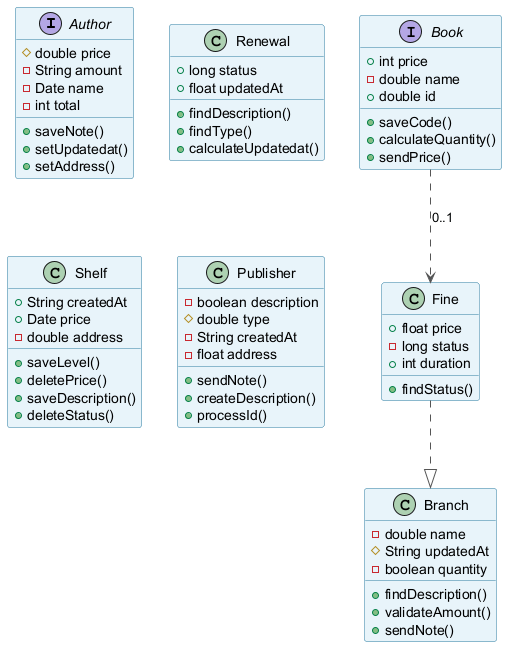

The diagram above was rendered by PlantUML. Its source (embedded in the PNG):
@startuml
skinparam backgroundColor #FFFFFF
skinparam classBackgroundColor #E8F4FA
skinparam classBorderColor #2C7DA0
skinparam ArrowColor #555555
interface Author {
  #double price
  -String amount
  -Date name
  -int total
  +saveNote()
  +setUpdatedat()
  +setAddress()
}
class Renewal {
  +long status
  +float updatedAt
  +findDescription()
  +findType()
  +calculateUpdatedat()
}
class Shelf {
  +String createdAt
  +Date price
  -double address
  +saveLevel()
  +deletePrice()
  +saveDescription()
  +deleteStatus()
}
class Publisher {
  -boolean description
  #double type
  -String createdAt
  -float address
  +sendNote()
  +createDescription()
  +processId()
}
interface Book {
  +int price
  -double name
  +double id
  +saveCode()
  +calculateQuantity()
  +sendPrice()
}
class Branch {
  -double name
  #String updatedAt
  -boolean quantity
  +findDescription()
  +validateAmount()
  +sendNote()
}
class Fine {
  +float price
  -long status
  +int duration
  +findStatus()
}
Fine ..|> Branch
Book ..> Fine : "0..1"
@enduml